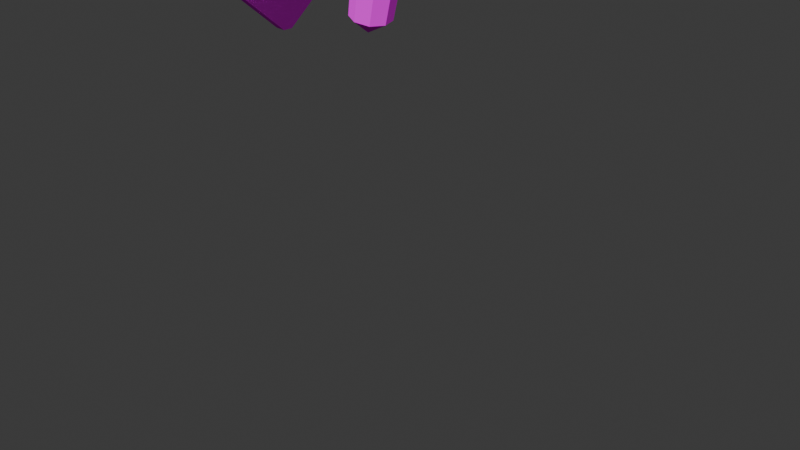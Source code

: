 # Source: Wall_torchesfinal1.blend  (saved by Blender 4.0.36; exported with 4.5.12 LTS)
import bpy
from mathutils import Matrix  # noqa: F401  (used for matrix-valued properties, if any)

bpy.ops.wm.read_factory_settings(use_empty=True)
scene = bpy.context.scene
scene.name = 'Scene'

# ---- collections
col_collection = bpy.data.collections.new('Collection'); scene.collection.children.link(col_collection)

# ---- images (referenced by path relative to the original .blend; pixels are not part of the script)
import os
ASSET_DIR = os.environ.get("B2B_ASSET_DIR", "")  # directory of the original .blend (textures are referenced by path, not embedded)
HERE = os.path.dirname(os.path.abspath(__file__))  # packed textures are extracted next to this script under _unpacked/

def load_image(name, relpath, width, height, colorspace="sRGB"):
    """Load a texture the original file referenced (path relative to the .blend, or extracted next to this script)."""
    p = next((c for c in (os.path.join(HERE, relpath), os.path.join(ASSET_DIR, relpath)) if relpath and os.path.exists(c)), "")
    if p:
        img = bpy.data.images.load(p, check_existing=True)
        img.name = name
    else:  # same state as the original file: an image datablock whose file is absent (Cycles renders it pink)
        img = bpy.data.images.new(name, width, height)
        img.source = "FILE"
        img.filepath = "//" + (relpath or name)
    img.colorspace_settings.name = colorspace
    return img
img_iron_texture_png = load_image('iron texture.png', 'iron texture.png', 1024, 1024, 'sRGB')
img_stick_texture_png = load_image('stick texture.png', 'stick texture.png', 1024, 1024, 'sRGB')

# ---- materials (node trees are filled in below, after node groups)
mat_002 = bpy.data.materials.new('材质.002')
mat_002.use_transparent_shadow = False
mat_001 = bpy.data.materials.new('材质.001')
mat_001.use_transparent_shadow = False
mat_x = bpy.data.materials.new('材质')
mat_x.use_transparent_shadow = False

# ---- material node trees
mat_002.use_nodes = True; mat_002.node_tree.nodes.clear()
_N = mat_002.node_tree.nodes; _L = mat_002.node_tree.links
n0 = _N.new('ShaderNodeOutputMaterial'); n0.name = '材质输出'; n0.location = (300, 300)
n1 = _N.new('ShaderNodeBsdfAnisotropic'); n1.name = '光泽 BSDF'; n1.location = (10, 300)
n2 = _N.new('ShaderNodeTexImage'); n2.name = '图像纹理'; n2.location = (-280, 280)
n2.image = img_iron_texture_png
_L.new(n1.outputs[0], n0.inputs[0])
_L.new(n2.outputs[0], n1.inputs[0])
n0.is_active_output = True
mat_001.use_nodes = True; mat_001.node_tree.nodes.clear()
_N = mat_001.node_tree.nodes; _L = mat_001.node_tree.links
n0 = _N.new('ShaderNodeOutputMaterial'); n0.name = '材质输出'; n0.location = (300, 300)
n1 = _N.new('ShaderNodeBsdfDiffuse'); n1.name = '漫射 BSDF'; n1.location = (10, 300)
n1.inputs[1].default_value = 0.5
n2 = _N.new('ShaderNodeTexImage'); n2.name = '图像纹理'; n2.location = (-280, 280)
n2.image = img_stick_texture_png
_L.new(n1.outputs[0], n0.inputs[0])
_L.new(n2.outputs[0], n1.inputs[0])
n0.is_active_output = True
mat_x.use_nodes = True; mat_x.node_tree.nodes.clear()
_N = mat_x.node_tree.nodes; _L = mat_x.node_tree.links
n0 = _N.new('ShaderNodeOutputMaterial'); n0.name = '材质输出'; n0.location = (300, 300)
n1 = _N.new('ShaderNodeBsdfAnisotropic'); n1.name = '光泽 BSDF'; n1.location = (10, 300)
n1.inputs[0].default_value = (0.08751, 0.09414, 0.1235, 1.0)
_L.new(n1.outputs[0], n0.inputs[0])
n0.is_active_output = True

# ---- world
world_world = bpy.data.worlds.new('World'); scene.world = world_world
world_world.use_nodes = True; world_world.node_tree.nodes.clear()
_N = world_world.node_tree.nodes; _L = world_world.node_tree.links
n0 = _N.new('ShaderNodeOutputWorld'); n0.name = 'World Output'; n0.location = (300, 300)
n1 = _N.new('ShaderNodeBackground'); n1.name = 'Background'; n1.location = (10, 300)
n1.inputs[0].default_value = (0.05088, 0.05088, 0.05088, 1.0)
_L.new(n1.outputs[0], n0.inputs[0])
n0.is_active_output = True
world_world.color = (0.05088, 0.05088, 0.05088)
world_world.use_sun_shadow = False
world_world.sun_shadow_jitter_overblur = 0.0

# ---- cameras
cam_camera = bpy.data.cameras.new('Camera')
cam_camera.clip_end = 100.0
cam_camera.ortho_scale = 7.314

# ---- meshes
me_001 = bpy.data.meshes.new('立方体.001')
me_001.from_pydata([(-1.0, -1.0, -1.0), (-1.114, -1.371, 1.029), (-1.0, 1.0, -1.0), (-1.114, 1.371, 1.029), (0.8317, -0.2283, -0.7903), (0.8317, -0.2768, 0.8469), (0.8317, 0.2283, -0.7903), (0.8317, 0.2768, 0.8469), (-0.8904, -0.8904, 0.4585), (-0.8904, 0.8904, 0.4585), (0.8317, 0.2768, 0.6407), (0.8317, -0.2768, 0.6407), (-0.7994, 0.7994, -0.4077), (0.8317, 0.2283, -0.6174), (0.8317, -0.2283, -0.6174), (-0.7994, -0.7994, -0.4077), (-1.114, -0.1368, 1.258), (-1.114, 0.1368, 1.258), (0.8317, 0.1368, 1.258), (0.8317, -0.1368, 1.258), (-1.0, 0.09653, -1.233), (-1.0, -0.09653, -1.233), (0.8317, 0.09653, -1.233), (0.8317, -0.09653, -1.233), (0.8317, 0.7994, -0.4077), (0.8317, 1.0, -1.0), (0.8317, -1.0, -1.0), (0.8317, 1.371, 1.029), (0.8317, -1.371, 1.029), (0.8317, -0.7994, -0.4077), (0.8317, 0.8904, 0.4585), (0.8317, -0.8904, 0.4585), (0.8317, 0.3228, -0.7038), (0.8317, 2.856e-09, -0.8261), (0.8317, -2.154e-08, 0.8896), (0.8317, -0.3228, -0.7038), (0.8317, 0.3915, 0.7438), (0.8317, -0.3915, 0.7438), (0.8317, -8.265e-09, 0.598), (0.8317, 4.595e-09, -0.5815), (2.032, 0.2905, -0.7038), (2.098, 0.2054, -0.7817), (2.125, 2.979e-09, -0.8139), (2.263, -2.082e-08, 0.8751), (2.225, -0.2491, 0.8366), (2.032, -0.2905, -0.7038), (2.098, -0.2054, -0.7817), (2.134, 0.3523, 0.7438), (2.043, 0.2491, 0.651), (2.134, -0.3523, 0.7438), (2.043, -0.2491, 0.651), (2.006, -8.872e-09, 0.6126), (1.938, 4.545e-09, -0.5938), (1.966, -0.2054, -0.626), (1.966, 0.2054, -0.626), (2.225, 0.2491, 0.8366), (2.032, 4.093e-10, -0.7038), (2.134, -1.433e-09, 0.7438), (-1.002, -1.246, 0.7438), (-1.002, 1.246, 0.7438), (0.8317, 1.246, 0.7438), (0.8317, -1.246, 0.7438), (-1.0, 0.0, -1.0), (-1.114, 0.0, 1.029), (0.8317, 0.0, -1.0), (0.8317, 0.0, 1.029), (-0.8904, 0.0, 0.4585), (-0.7994, 0.0, -0.4077), (-1.114, -2.98e-08, 1.258), (0.8317, -2.98e-08, 1.258), (-1.0, -2.98e-08, -1.233), (0.8317, -2.98e-08, -1.233), (-1.002, 0.0, 0.7438), (0.8317, 0.0, -0.4077), (0.8317, 0.0, 0.4585), (-0.8997, 0.9922, -0.7038), (0.8317, 0.9922, -0.7038), (0.8317, -0.9922, -0.7038), (-0.8997, -0.9922, -0.7038), (-0.8997, 0.0, -0.7038)], [], [(72, 63, 3, 59), (59, 3, 27, 60), (5, 37, 49, 44), (61, 28, 1, 58), (64, 26, 23, 71), (27, 3, 17, 18), (29, 31, 8, 15), (73, 74, 31, 29), (12, 9, 30, 24), (67, 66, 9, 12), (79, 67, 12, 75), (75, 12, 24, 76), (11, 38, 51, 50), (77, 29, 15, 78), (69, 68, 16, 19), (65, 27, 18, 69), (63, 1, 16, 68), (1, 28, 19, 16), (70, 71, 23, 21), (26, 0, 21, 23), (2, 25, 22, 20), (62, 2, 20, 70), (32, 6, 25, 76), (33, 4, 26, 64), (34, 7, 27, 65), (35, 14, 29, 77), (36, 10, 30, 60), (37, 5, 28, 61), (38, 11, 31, 74), (39, 13, 24, 73), (36, 7, 55, 47), (37, 11, 50, 49), (14, 35, 45, 53), (10, 36, 47, 48), (7, 34, 43, 55), (35, 4, 46, 45), (57, 43, 44, 49), (56, 52, 53, 45), (42, 56, 45, 46), (41, 40, 56, 42), (40, 54, 52, 56), (51, 57, 49, 50), (48, 47, 57, 51), (47, 55, 43, 57), (39, 14, 53, 52), (38, 10, 48, 51), (6, 32, 40, 41), (13, 39, 52, 54), (33, 6, 41, 42), (32, 13, 54, 40), (34, 5, 44, 43), (4, 33, 42, 46), (31, 61, 58, 8), (9, 59, 60, 30), (66, 72, 59, 9), (11, 37, 61, 31), (7, 36, 60, 27), (8, 58, 72, 66), (0, 62, 70, 21), (20, 22, 71, 70), (3, 63, 68, 17), (28, 65, 69, 19), (18, 17, 68, 69), (78, 15, 67, 79), (15, 8, 66, 67), (25, 64, 71, 22), (58, 1, 63, 72), (5, 34, 65, 28), (24, 30, 74, 73), (14, 39, 73, 29), (10, 38, 74, 30), (6, 33, 64, 25), (0, 78, 79, 62), (26, 77, 78, 0), (2, 75, 76, 25), (62, 79, 75, 2), (4, 35, 77, 26), (13, 32, 76, 24)])
_uv = me_001.uv_layers.new(name='UV 贴图')
_uv.uv.foreach_set('vector', [0.09177, 0.7998, 0.05108, 0.7924, 0.01533, 0.9866, 0.05929, 0.9762, 0.3657, 0.03, 0.3243, 0.01392, 0.3243, 0.294, 0.3657, 0.294, 0.727, 0.8269, 0.7104, 0.8269, 0.7161, 0.6394, 0.7311, 0.6263, 0.4343, 0.3105, 0.393, 0.3105, 0.393, 0.03034, 0.4343, 0.04642, 0.3521, 0.5256, 0.3782, 0.6672, 0.3214, 0.5453, 0.3189, 0.5316, 0.2955, 0.4082, 0.01351, 0.4082, 0.01351, 0.2305, 0.2955, 0.2305, 0.6612, 0.7813, 0.6612, 0.906, 0.4116, 0.906, 0.4248, 0.7813, 0.4365, 0.5102, 0.5601, 0.4878, 0.5833, 0.6139, 0.4574, 0.6234, 0.8321, 0.3577, 0.7065, 0.3446, 0.7065, 0.5926, 0.8321, 0.5926, 0.256, 0.8296, 0.1325, 0.8072, 0.1092, 0.9333, 0.2351, 0.9429, 0.2982, 0.8373, 0.256, 0.8296, 0.2351, 0.9429, 0.2723, 0.9778, 0.875, 0.3433, 0.8321, 0.3577, 0.8321, 0.5926, 0.875, 0.5926, 0.727, 0.8269, 0.7672, 0.8269, 0.7672, 0.6579, 0.7311, 0.6525, 0.6612, 0.7387, 0.6612, 0.7813, 0.4248, 0.7813, 0.4102, 0.7387, 0.2955, 0.2108, 0.01351, 0.2108, 0.01351, 0.1911, 0.2955, 0.1911, 0.6414, 0.473, 0.6057, 0.2788, 0.6705, 0.4477, 0.6741, 0.4671, 0.05108, 0.7924, 0.08684, 0.5982, 0.02201, 0.7671, 0.01844, 0.7865, 0.01351, 0.01342, 0.2955, 0.01342, 0.2955, 0.1911, 0.01351, 0.1911, 0.6435, 0.1575, 0.909, 0.1575, 0.909, 0.1436, 0.6435, 0.1436, 0.909, 0.01355, 0.6435, 0.01355, 0.6435, 0.1436, 0.909, 0.1436, 0.6435, 0.3015, 0.909, 0.3015, 0.909, 0.1714, 0.6435, 0.1714, 0.3404, 0.845, 0.3144, 0.9866, 0.3711, 0.8647, 0.3736, 0.851, 0.3859, 0.4722, 0.376, 0.4878, 0.326, 0.3839, 0.3684, 0.3774, 0.3769, 0.5211, 0.3879, 0.5525, 0.3782, 0.6672, 0.3521, 0.5256, 0.6215, 0.4766, 0.6082, 0.4385, 0.6057, 0.2788, 0.6414, 0.473, 0.4027, 0.5636, 0.4126, 0.548, 0.4574, 0.6234, 0.4202, 0.6584, 0.5905, 0.425, 0.5788, 0.4439, 0.5368, 0.3617, 0.5683, 0.304, 0.611, 0.5358, 0.6227, 0.5169, 0.6772, 0.6672, 0.6332, 0.6568, 0.58, 0.4842, 0.5933, 0.5223, 0.5833, 0.6139, 0.5601, 0.4878, 0.4118, 0.5147, 0.4007, 0.4833, 0.4157, 0.397, 0.4365, 0.5102, 0.8239, 0.8269, 0.8073, 0.8269, 0.8033, 0.6263, 0.8182, 0.6394, 0.7104, 0.8269, 0.727, 0.8269, 0.7311, 0.6525, 0.7161, 0.6394, 0.9266, 0.6273, 0.9403, 0.6273, 0.9357, 0.8001, 0.9233, 0.7906, 0.8073, 0.8269, 0.8239, 0.8269, 0.8182, 0.6394, 0.8033, 0.6525, 0.8073, 0.8269, 0.7672, 0.8269, 0.7672, 0.6209, 0.8033, 0.6263, 0.9403, 0.6273, 0.9266, 0.6273, 0.9233, 0.8095, 0.9357, 0.8001, 0.06446, 0.5336, 0.06736, 0.5149, 0.1022, 0.5259, 0.1149, 0.5413, 0.1883, 0.5306, 0.1907, 0.515, 0.2194, 0.5242, 0.2299, 0.5371, 0.1858, 0.5463, 0.1883, 0.5306, 0.2299, 0.5371, 0.2159, 0.5463, 0.1571, 0.5371, 0.1467, 0.5242, 0.1883, 0.5306, 0.1858, 0.5463, 0.1467, 0.5242, 0.1606, 0.515, 0.1907, 0.515, 0.1883, 0.5306, 0.06156, 0.5523, 0.06446, 0.5336, 0.1149, 0.5413, 0.0981, 0.5523, 0.02671, 0.5413, 0.01398, 0.5259, 0.06446, 0.5336, 0.06156, 0.5523, 0.01398, 0.5259, 0.03082, 0.5149, 0.06736, 0.5149, 0.06446, 0.5336, 0.8935, 0.6273, 0.9266, 0.6273, 0.9233, 0.7906, 0.8935, 0.7866, 0.7672, 0.8269, 0.8073, 0.8269, 0.8033, 0.6525, 0.7672, 0.6579, 0.8605, 0.6273, 0.8468, 0.6273, 0.8514, 0.8001, 0.8638, 0.8095, 0.8605, 0.6273, 0.8935, 0.6273, 0.8935, 0.7866, 0.8638, 0.7906, 0.8935, 0.6273, 0.8605, 0.6273, 0.8638, 0.8095, 0.8935, 0.8135, 0.8468, 0.6273, 0.8605, 0.6273, 0.8638, 0.7906, 0.8514, 0.8001, 0.7672, 0.8269, 0.727, 0.8269, 0.7311, 0.6263, 0.7672, 0.6209, 0.9266, 0.6273, 0.8935, 0.6273, 0.8935, 0.8135, 0.9233, 0.8095, 0.02224, 0.4355, 0.02224, 0.4866, 0.2881, 0.4866, 0.2719, 0.4355, 0.462, 0.2914, 0.5135, 0.3075, 0.5135, 0.04344, 0.462, 0.04344, 0.1325, 0.8072, 0.09177, 0.7998, 0.05929, 0.9762, 0.1092, 0.9333, 0.5933, 0.5223, 0.611, 0.5358, 0.6332, 0.6568, 0.5833, 0.6139, 0.6082, 0.4385, 0.5905, 0.425, 0.5683, 0.304, 0.6057, 0.2788, 0.1557, 0.6811, 0.1242, 0.6234, 0.09177, 0.7998, 0.1325, 0.8072, 0.3665, 0.7034, 0.3404, 0.845, 0.3736, 0.851, 0.3761, 0.8373, 0.6435, 0.1714, 0.909, 0.1714, 0.909, 0.1575, 0.6435, 0.1575, 0.01533, 0.9866, 0.05108, 0.7924, 0.01844, 0.7865, 0.01487, 0.8059, 0.6772, 0.6672, 0.6414, 0.473, 0.6741, 0.4671, 0.6776, 0.4865, 0.2955, 0.2305, 0.01351, 0.2305, 0.01351, 0.2108, 0.2955, 0.2108, 0.3241, 0.6968, 0.2768, 0.7164, 0.256, 0.8296, 0.2982, 0.8373, 0.2768, 0.7164, 0.1557, 0.6811, 0.1325, 0.8072, 0.256, 0.8296, 0.326, 0.3839, 0.3521, 0.5256, 0.3189, 0.5316, 0.3164, 0.5179, 0.1242, 0.6234, 0.08684, 0.5982, 0.05108, 0.7924, 0.09177, 0.7998, 0.6227, 0.5169, 0.6215, 0.4766, 0.6414, 0.473, 0.6772, 0.6672, 0.4157, 0.397, 0.5368, 0.3617, 0.5601, 0.4878, 0.4365, 0.5102, 0.4126, 0.548, 0.4118, 0.5147, 0.4365, 0.5102, 0.4574, 0.6234, 0.5788, 0.4439, 0.58, 0.4842, 0.5601, 0.4878, 0.5368, 0.3617, 0.376, 0.4878, 0.3769, 0.5211, 0.3521, 0.5256, 0.326, 0.3839, 0.3665, 0.7034, 0.3241, 0.6968, 0.2982, 0.8373, 0.3404, 0.845, 0.6612, 0.696, 0.6612, 0.7387, 0.4102, 0.7387, 0.3957, 0.696, 0.918, 0.3288, 0.875, 0.3433, 0.875, 0.5926, 0.918, 0.5926, 0.3404, 0.845, 0.2982, 0.8373, 0.2723, 0.9778, 0.3144, 0.9866, 0.3879, 0.5525, 0.4027, 0.5636, 0.4202, 0.6584, 0.3782, 0.6672, 0.4007, 0.4833, 0.3859, 0.4722, 0.3684, 0.3774, 0.4157, 0.397])
me_001.materials.append(mat_002)
me_001.update()
me_cube_001 = bpy.data.meshes.new('Cube.001')
me_cube_001.from_pydata([(1.453, -0.8655, 0.2341), (1.769, 1.394e-07, 0.1754), (0.6024, -1.187, 0.3923), (1.482, -1.099, -0.8888), (1.883, 1.318e-07, -0.9634), (0.4016, -1.507, -0.6881), (-0.7286, -0.6514, 0.1541), (-0.9665, 5.926e-08, 0.1983), (-0.8421, -0.6514, -0.457), (1.453, 0.8655, 0.2341), (0.6024, 1.187, 0.3923), (1.482, 1.099, -0.8888), (0.4016, 1.507, -0.6881), (-0.7286, 0.6514, 0.1541), (-0.8421, 0.6514, -0.457), (1.052, -0.8655, -1.927), (1.368, 1.344e-07, -1.985), (0.2009, -1.187, -1.768), (-0.9557, -0.6514, -1.068), (-1.194, 5.645e-08, -1.024), (1.052, 0.8655, -1.927), (0.2009, 1.187, -1.768), (-0.9557, 0.6514, -1.068), (-0.5646, 8.068e-08, 0.6091), (-0.2486, -0.8655, 0.5504), (-0.6787, -1.099, -0.4873), (-0.2486, 0.8655, 0.5504), (-0.6787, 1.099, -0.4873), (-0.9661, 1.012e-07, -1.552), (-0.65, -0.8655, -1.61), (-0.65, 0.8655, -1.61), (-6.181, 0.0, 0.5657), (-6.181, -0.5928, 0.0), (-6.181, 0.5928, 0.0), (-6.181, 0.0, -0.5657), (-6.181, -0.5928, 0.5657), (-6.181, 0.5928, 0.5657), (-6.181, -0.5928, -0.5657), (-6.181, 0.5928, -0.5657), (2.084, 1.343e-07, 0.1169), (1.683, -1.099, 0.1915), (0.6024, -1.507, 0.3923), (-0.8793, 6.034e-08, 0.6676), (-0.478, -1.099, 0.593), (1.683, 1.099, 0.1915), (0.6024, 1.507, 0.3923), (-0.478, 1.099, 0.593), (1.683, 1.293e-07, -2.044), (1.281, -1.099, -1.969), (0.2009, -1.507, -1.768), (-1.281, 5.537e-08, -1.493), (-0.8795, -1.099, -1.568), (1.281, 1.099, -1.969), (0.2009, 1.507, -1.768), (-0.8795, 1.099, -1.568), (2.926, -0.9921, 6.721), (3.287, 9.772e-08, 6.649), (1.953, -1.361, 6.915), (2.966, -1.292, 5.396), (3.437, 1.14e-07, 5.302), (1.7, -1.771, 5.649), (0.3845, -0.7657, 6.656), (0.1056, 2.268e-08, 6.712), (0.2415, -0.7657, 5.94), (2.926, 0.9921, 6.721), (1.953, 1.361, 6.915), (2.966, 1.292, 5.396), (1.7, 1.771, 5.649), (0.3845, 0.7657, 6.656), (0.2415, 0.7657, 5.94), (2.42, -0.9921, 4.188), (2.781, 9.101e-08, 4.116), (1.447, -1.361, 4.382), (0.09852, -0.7657, 5.223), (-0.1804, 1.888e-08, 5.279), (2.42, 0.9921, 4.188), (1.447, 1.361, 4.382), (0.09852, 0.7657, 5.223), (0.6182, 4.549e-09, 7.182), (0.9796, -0.9921, 7.11), (0.4331, -1.292, 5.902), (0.9796, 0.9921, 7.11), (0.4331, 1.292, 5.902), (0.1126, 2.395e-08, 4.648), (0.474, -0.9921, 4.576), (0.474, 0.9921, 4.576), (-6.181, -1.421e-14, 6.876), (-6.181, -0.7609, 6.15), (-6.181, 0.7609, 6.15), (-6.181, -1.421e-14, 5.424), (-6.181, -0.7609, 6.876), (-6.181, 0.7609, 6.876), (-6.181, -0.7609, 5.424), (-6.181, 0.7609, 5.424), (3.69, 1.173e-07, 6.569), (3.219, -1.292, 6.663), (1.953, -1.771, 6.915), (0.2154, 2.414e-08, 7.262), (0.6859, -1.292, 7.168), (3.219, 1.292, 6.663), (1.953, 1.771, 6.915), (0.6859, 1.292, 7.168), (3.184, 1.106e-07, 4.035), (2.714, -1.292, 4.129), (1.447, -1.771, 4.382), (-0.2902, 1.743e-08, 4.729), (0.1803, -1.292, 4.635), (2.714, 1.292, 4.129), (1.447, 1.771, 4.382), (0.1803, 1.292, 4.635)], [], [(4, 39, 40, 3), (3, 40, 41, 5), (14, 22, 38, 33), (25, 5, 41, 43), (4, 11, 44, 39), (11, 12, 45, 44), (6, 7, 31, 35), (27, 46, 45, 12), (4, 3, 48, 47), (3, 5, 49, 48), (7, 13, 36, 31), (25, 51, 49, 5), (4, 47, 52, 11), (11, 52, 53, 12), (19, 18, 37, 34), (27, 12, 53, 54), (7, 6, 43, 42), (6, 8, 25, 43), (13, 7, 42, 46), (14, 13, 46, 27), (18, 19, 50, 51), (8, 18, 51, 25), (19, 22, 54, 50), (22, 14, 27, 54), (18, 8, 32, 37), (13, 14, 33, 36), (8, 6, 35, 32), (22, 19, 34, 38), (1, 0, 40, 39), (0, 2, 41, 40), (24, 23, 42, 43), (2, 24, 43, 41), (9, 1, 39, 44), (10, 9, 44, 45), (23, 26, 46, 42), (26, 10, 45, 46), (15, 16, 47, 48), (17, 15, 48, 49), (28, 29, 51, 50), (29, 17, 49, 51), (16, 20, 52, 47), (20, 21, 53, 52), (30, 28, 50, 54), (21, 30, 54, 53), (59, 94, 95, 58), (58, 95, 96, 60), (69, 77, 93, 88), (80, 60, 96, 98), (59, 66, 99, 94), (66, 67, 100, 99), (61, 62, 86, 90), (82, 101, 100, 67), (59, 58, 103, 102), (58, 60, 104, 103), (62, 68, 91, 86), (80, 106, 104, 60), (59, 102, 107, 66), (66, 107, 108, 67), (74, 73, 92, 89), (82, 67, 108, 109), (62, 61, 98, 97), (61, 63, 80, 98), (68, 62, 97, 101), (69, 68, 101, 82), (73, 74, 105, 106), (63, 73, 106, 80), (74, 77, 109, 105), (77, 69, 82, 109), (73, 63, 87, 92), (68, 69, 88, 91), (63, 61, 90, 87), (77, 74, 89, 93), (56, 55, 95, 94), (55, 57, 96, 95), (79, 78, 97, 98), (57, 79, 98, 96), (64, 56, 94, 99), (65, 64, 99, 100), (78, 81, 101, 97), (81, 65, 100, 101), (70, 71, 102, 103), (72, 70, 103, 104), (83, 84, 106, 105), (84, 72, 104, 106), (71, 75, 107, 102), (75, 76, 108, 107), (85, 83, 105, 109), (76, 85, 109, 108)])
_uv = me_cube_001.uv_layers.new(name='UVMap')
_uv.uv.foreach_set('vector', [0.8795, 0.2724, 0.9454, 0.2724, 0.95, 0.339, 0.8841, 0.339, 0.8136, 0.6044, 0.8136, 0.5378, 0.8806, 0.5378, 0.8806, 0.6044, 0.05422, 0.4515, 0.01652, 0.4556, 0.02309, 0.7737, 0.05751, 0.7763, 0.9477, 0.6044, 0.8806, 0.6044, 0.8806, 0.5378, 0.9477, 0.5378, 0.8795, 0.2724, 0.8841, 0.2058, 0.95, 0.2058, 0.9454, 0.2724, 0.8136, 0.7704, 0.8806, 0.7704, 0.8806, 0.7038, 0.8136, 0.7038, 0.3129, 0.7779, 0.2732, 0.7635, 0.2732, 0.4475, 0.3093, 0.4475, 0.9477, 0.7704, 0.9477, 0.7038, 0.8806, 0.7038, 0.8806, 0.7704, 0.8795, 0.2724, 0.8841, 0.339, 0.8182, 0.339, 0.8136, 0.2724, 0.8136, 0.6044, 0.8806, 0.6044, 0.8806, 0.671, 0.8136, 0.671, 0.2732, 0.7635, 0.2334, 0.7779, 0.237, 0.4475, 0.2732, 0.4475, 0.9477, 0.6044, 0.9477, 0.671, 0.8806, 0.671, 0.8806, 0.6044, 0.8795, 0.2724, 0.8136, 0.2724, 0.8182, 0.2058, 0.8841, 0.2058, 0.8136, 0.7704, 0.8136, 0.837, 0.8806, 0.837, 0.8806, 0.7704, 0.3857, 0.7497, 0.4254, 0.7642, 0.4219, 0.4475, 0.3857, 0.4475, 0.9477, 0.7704, 0.8806, 0.7704, 0.8806, 0.837, 0.9477, 0.837, 0.9214, 0.4384, 0.9187, 0.4779, 0.9454, 0.505, 0.95, 0.4384, 0.9187, 0.4779, 0.8814, 0.4779, 0.8795, 0.505, 0.9454, 0.505, 0.9187, 0.3989, 0.9214, 0.4384, 0.95, 0.4384, 0.9454, 0.3718, 0.8814, 0.3989, 0.9187, 0.3989, 0.9454, 0.3718, 0.8795, 0.3718, 0.8441, 0.4779, 0.8468, 0.4384, 0.8182, 0.4384, 0.8136, 0.505, 0.8814, 0.4779, 0.8441, 0.4779, 0.8136, 0.505, 0.8795, 0.505, 0.8468, 0.4384, 0.8441, 0.3989, 0.8136, 0.3718, 0.8182, 0.4384, 0.8441, 0.3989, 0.8814, 0.3989, 0.8795, 0.3718, 0.8136, 0.3718, 0.125, 0.4556, 0.1627, 0.4515, 0.166, 0.7763, 0.1315, 0.7737, 0.09192, 0.4475, 0.05422, 0.4515, 0.05751, 0.7763, 0.09192, 0.7789, 0.1627, 0.4515, 0.2004, 0.4475, 0.2004, 0.7789, 0.166, 0.7763, 0.3459, 0.7642, 0.3857, 0.7497, 0.3857, 0.4475, 0.3495, 0.4475, 0.1683, 0.922, 0.1683, 0.8661, 0.1864, 0.8576, 0.1864, 0.9285, 0.1683, 0.8661, 0.1263, 0.8301, 0.133, 0.8119, 0.1864, 0.8576, 0.07078, 0.8307, 0.03455, 0.8734, 0.01652, 0.8669, 0.06252, 0.8127, 0.1263, 0.8301, 0.07078, 0.8307, 0.06252, 0.8127, 0.133, 0.8119, 0.1321, 0.9647, 0.1683, 0.922, 0.1864, 0.9285, 0.1404, 0.9827, 0.07659, 0.9653, 0.1321, 0.9647, 0.1404, 0.9827, 0.06989, 0.9835, 0.03455, 0.8734, 0.03455, 0.9293, 0.01652, 0.9378, 0.01652, 0.8669, 0.03455, 0.9293, 0.07659, 0.9653, 0.06989, 0.9835, 0.01652, 0.9378, 0.6318, 0.4956, 0.688, 0.4956, 0.6946, 0.4777, 0.6232, 0.4777, 0.5956, 0.5374, 0.6318, 0.4956, 0.6232, 0.4777, 0.5772, 0.5307, 0.6392, 0.6285, 0.5962, 0.5925, 0.578, 0.6007, 0.6326, 0.6464, 0.5962, 0.5925, 0.5956, 0.5374, 0.5772, 0.5307, 0.578, 0.6007, 0.688, 0.4956, 0.731, 0.5316, 0.7492, 0.5234, 0.6946, 0.4777, 0.731, 0.5316, 0.7316, 0.5867, 0.75, 0.5934, 0.7492, 0.5234, 0.6954, 0.6285, 0.6392, 0.6285, 0.6326, 0.6464, 0.704, 0.6464, 0.7316, 0.5867, 0.6954, 0.6285, 0.704, 0.6464, 0.75, 0.5934, 0.4889, 0.8887, 0.4889, 0.9654, 0.4101, 0.9711, 0.4101, 0.8944, 0.6795, 0.8119, 0.7583, 0.8119, 0.7583, 0.8902, 0.6795, 0.8902, 0.1504, 0.0601, 0.1576, 0.1038, 0.541, 0.1044, 0.5425, 0.06038, 0.6795, 0.9685, 0.6795, 0.8902, 0.7583, 0.8902, 0.7583, 0.9685, 0.4889, 0.8887, 0.5677, 0.8944, 0.5677, 0.9711, 0.4889, 0.9654, 0.8136, 0.09469, 0.8924, 0.09469, 0.8924, 0.01641, 0.8136, 0.01641, 0.11, 0.4144, 0.06324, 0.3975, 0.06324, 0.01652, 0.1097, 0.01652, 0.9712, 0.09469, 0.9712, 0.01641, 0.8924, 0.01641, 0.8924, 0.09469, 0.4889, 0.8887, 0.4101, 0.8944, 0.4101, 0.8176, 0.4889, 0.8119, 0.6795, 0.8119, 0.6795, 0.8902, 0.6007, 0.8902, 0.6007, 0.8119, 0.06324, 0.3975, 0.01652, 0.4144, 0.01681, 0.01652, 0.06324, 0.01652, 0.6795, 0.9685, 0.6007, 0.9685, 0.6007, 0.8902, 0.6795, 0.8902, 0.4889, 0.8887, 0.4889, 0.8119, 0.5677, 0.8176, 0.5677, 0.8944, 0.8136, 0.09469, 0.8136, 0.173, 0.8924, 0.173, 0.8924, 0.09469, 0.5093, 0.3044, 0.5263, 0.2579, 0.1431, 0.2582, 0.1431, 0.3044, 0.9712, 0.09469, 0.8924, 0.09469, 0.8924, 0.173, 0.9712, 0.173, 0.2982, 0.9378, 0.2515, 0.9344, 0.2194, 0.9654, 0.2982, 0.9711, 0.2515, 0.9344, 0.2515, 0.891, 0.2194, 0.8887, 0.2194, 0.9654, 0.3449, 0.9344, 0.2982, 0.9378, 0.2982, 0.9711, 0.377, 0.9654, 0.3449, 0.891, 0.3449, 0.9344, 0.377, 0.9654, 0.377, 0.8887, 0.2515, 0.8476, 0.2982, 0.8509, 0.2982, 0.8176, 0.2194, 0.8119, 0.2515, 0.891, 0.2515, 0.8476, 0.2194, 0.8119, 0.2194, 0.8887, 0.2982, 0.8509, 0.3449, 0.8476, 0.377, 0.8119, 0.2982, 0.8176, 0.3449, 0.8476, 0.3449, 0.891, 0.377, 0.8887, 0.377, 0.8119, 0.1576, 0.2246, 0.1504, 0.1809, 0.5425, 0.1812, 0.541, 0.2251, 0.1431, 0.01641, 0.1504, 0.0601, 0.5425, 0.06038, 0.544, 0.01641, 0.1504, 0.1809, 0.1431, 0.1372, 0.544, 0.1372, 0.5425, 0.1812, 0.5263, 0.3508, 0.5093, 0.3044, 0.1431, 0.3044, 0.1431, 0.3505, 0.6509, 0.27, 0.6016, 0.3112, 0.5783, 0.3007, 0.6425, 0.2471, 0.6016, 0.3112, 0.6008, 0.3742, 0.5772, 0.3827, 0.5783, 0.3007, 0.6422, 0.422, 0.7066, 0.422, 0.7151, 0.4449, 0.6312, 0.4449, 0.6008, 0.3742, 0.6422, 0.422, 0.6312, 0.4449, 0.5772, 0.3827, 0.7153, 0.27, 0.6509, 0.27, 0.6425, 0.2471, 0.7264, 0.2471, 0.7568, 0.3178, 0.7153, 0.27, 0.7264, 0.2471, 0.7803, 0.3092, 0.7066, 0.422, 0.756, 0.3808, 0.7793, 0.3913, 0.7151, 0.4449, 0.756, 0.3808, 0.7568, 0.3178, 0.7803, 0.3092, 0.7793, 0.3913, 0.6016, 0.08051, 0.6509, 0.03935, 0.6425, 0.01641, 0.5783, 0.06999, 0.6008, 0.1436, 0.6016, 0.08051, 0.5783, 0.06999, 0.5772, 0.1521, 0.7066, 0.1913, 0.6422, 0.1913, 0.6312, 0.2142, 0.7151, 0.2142, 0.6422, 0.1913, 0.6008, 0.1436, 0.5772, 0.1521, 0.6312, 0.2142, 0.6509, 0.03935, 0.7153, 0.03935, 0.7264, 0.01641, 0.6425, 0.01641, 0.7153, 0.03935, 0.7568, 0.0871, 0.7803, 0.07858, 0.7264, 0.01641, 0.756, 0.1502, 0.7066, 0.1913, 0.7151, 0.2142, 0.7793, 0.1607, 0.7568, 0.0871, 0.756, 0.1502, 0.7793, 0.1607, 0.7803, 0.07858])
me_cube_001.materials.append(mat_002)
me_cube_001.update()
me_cube_004 = bpy.data.meshes.new('Cube.004')
me_cube_004.from_pydata([(0.2697, -0.2742, -0.2706), (0.3686, 1.22e-08, -0.2892), (0.003322, -0.3761, -0.2203), (0.2697, 0.2742, -0.2706), (0.003322, 0.3761, -0.2203), (-0.362, -6.316e-09, -0.1514), (-0.263, -0.2742, -0.1701), (-0.263, 0.2742, -0.1701), (-0.5298, -0.1535, -3.531), (-0.4735, -9.394e-09, -3.539), (-0.6816, -0.2105, -3.507), (-0.7226, 1.115e-08, -3.66), (-0.5298, 0.1535, -3.531), (-0.6816, 0.2105, -3.507), (-0.8897, -9.394e-09, -3.476), (-0.8333, -0.1535, -3.484), (-0.8333, 0.1535, -3.484), (-0.1294, 0.2139, -1.862), (-0.5522, 0.2139, -1.839), (-0.1294, -0.2139, -1.862), (-0.05086, -5.011e-09, -1.867), (-0.6307, -5.011e-09, -1.835), (-0.3408, 0.2933, -1.851), (-0.3408, -0.2933, -1.851), (-0.5522, -0.2139, -1.839)], [], [(3, 4, 22, 17), (12, 13, 11, 9), (19, 20, 9, 8), (14, 11, 13, 16), (17, 22, 13, 12), (24, 23, 10, 15), (21, 24, 15, 14), (22, 18, 16, 13), (20, 17, 12, 9), (6, 24, 21, 5), (0, 1, 20, 19), (3, 17, 20, 1), (15, 10, 11, 14), (9, 11, 10, 8), (4, 7, 18, 22), (2, 0, 19, 23), (7, 5, 21, 18), (6, 2, 23, 24), (23, 19, 8, 10), (18, 21, 14, 16)])
_uv = me_cube_004.uv_layers.new(name='UVMap')
_uv.uv.foreach_set('vector', [0.4409, 0.9931, 0.3878, 0.9931, 0.3808, 0.5045, 0.4219, 0.5126, 0.5453, 0.1225, 0.5136, 0.1229, 0.5202, 0.06075, 0.566, 0.08593, 0.7079, 0.4988, 0.7498, 0.4976, 0.7498, 0.006931, 0.7197, 0.009471, 0.4895, 0.04386, 0.5202, 0.06075, 0.5136, 0.1229, 0.4895, 0.09182, 0.4219, 0.5126, 0.3808, 0.5045, 0.3754, 0.00846, 0.4054, 0.009988, 0.4597, 0.4964, 0.5008, 0.5045, 0.4954, 0.00846, 0.4653, 0.006931, 0.6285, 0.4907, 0.5866, 0.4895, 0.5984, 0.006931, 0.6285, 0.009471, 0.3808, 0.5045, 0.3397, 0.4964, 0.3453, 0.006931, 0.3754, 0.00846, 0.7498, 0.4976, 0.7917, 0.4988, 0.7798, 0.009471, 0.7498, 0.006931, 0.5748, 0.9789, 0.5866, 0.4895, 0.6285, 0.4907, 0.6285, 0.9844, 0.6585, 0.8355, 0.7122, 0.8301, 0.7122, 0.3674, 0.6704, 0.3687, 0.766, 0.8355, 0.7541, 0.3687, 0.7122, 0.3674, 0.7122, 0.8301, 0.5102, 0.007293, 0.542, 0.006931, 0.5202, 0.06075, 0.4895, 0.04386, 0.566, 0.08593, 0.5202, 0.06075, 0.542, 0.006931, 0.566, 0.03797, 0.3878, 0.9931, 0.3347, 0.9931, 0.3397, 0.4964, 0.3808, 0.5045, 0.4921, 0.999, 0.5451, 0.999, 0.5261, 0.5186, 0.485, 0.5104, 0.6822, 0.9789, 0.6285, 0.9844, 0.6285, 0.4907, 0.6704, 0.4895, 0.4548, 0.9931, 0.5079, 0.9931, 0.5008, 0.5045, 0.4597, 0.4964, 0.5008, 0.5045, 0.5419, 0.5126, 0.5254, 0.009988, 0.4954, 0.00846, 0.6704, 0.4895, 0.6285, 0.4907, 0.6285, 0.009471, 0.6586, 0.006931])
me_cube_004.materials.append(mat_001)
me_cube_004.update()
me_cube_005 = bpy.data.meshes.new('Cube.005')
me_cube_005.from_pydata([(0.3855, 0.0, 0.02881), (0.0, 0.0, 0.02881), (0.0, 0.3908, 0.02881), (0.0, 0.5161, 0.1193), (0.0, 0.414, 0.1193), (0.4084, 0.0, 0.1193), (0.5102, 0.0, 0.1193), (0.0, 0.1954, 0.02881), (0.3331, 0.1426, 0.02881), (0.4352, 0.1821, 0.1193), (0.3469, 0.1451, 0.1193), (0.1928, 0.0, 0.02881), (0.1404, 0.3381, 0.02881), (0.1801, 0.4402, 0.1193), (0.1427, 0.3521, 0.1193), (0.1666, 0.169, 0.02881), (0.5784, 0.0, 0.3697), (0.6802, 0.0, 0.3697), (0.0, 0.579, 0.3697), (0.0, 0.6811, 0.3697), (0.1801, 0.6052, 0.3697), (0.1427, 0.5171, 0.3697), (0.6052, 0.1821, 0.3697), (0.5169, 0.1451, 0.3697), (0.6584, 0.0, 1.231), (0.7602, 0.0, 1.231), (0.0, 0.664, 1.231), (0.0, 0.7661, 1.231), (0.1801, 0.6902, 1.231), (0.1427, 0.6021, 1.231), (0.6852, 0.1821, 1.231), (0.5969, 0.1451, 1.231), (0.6352, 0.1821, 0.6286), (0.6352, 0.1821, 0.7635), (0.5469, 0.1451, 0.6286), (0.5469, 0.1451, 0.7635), (0.6084, 0.0, 0.7635), (0.6084, 0.0, 0.6286), (0.7102, 0.0, 0.6286), (0.7102, 0.0, 0.7635), (0.1427, 0.5521, 0.6286), (0.1427, 0.5521, 0.7635), (0.1801, 0.6402, 0.7635), (0.1801, 0.6402, 0.6286), (0.0, 0.614, 0.6286), (0.0, 0.614, 0.7635), (0.0, 0.7161, 0.7635), (0.0, 0.7161, 0.6286), (0.1427, 0.5521, 0.9765), (0.0, 0.614, 0.9765), (0.1801, 0.6402, 0.9765), (0.0, 0.7161, 0.9765), (0.6352, 0.1821, 0.9765), (0.5469, 0.1451, 0.9765), (0.7102, 0.0, 0.9765), (0.6084, 0.0, 0.9765), (0.4084, 0.1742, -0.04725), (0.1722, 0.4132, -0.04725), (0.0, 0.4779, -0.04725), (0.4723, 0.0, -0.04725), (0.5047, 0.4939, 0.6286), (0.5047, 0.4939, 0.7635), (0.442, 0.4313, 0.7635), (0.442, 0.4313, 0.6286), (-0.3855, 0.0, 0.02881), (-0.4084, 0.0, 0.1193), (-0.5102, 0.0, 0.1193), (-0.3331, 0.1426, 0.02881), (-0.4352, 0.1821, 0.1193), (-0.3469, 0.1451, 0.1193), (-0.1928, 0.0, 0.02881), (-0.1404, 0.3381, 0.02881), (-0.1801, 0.4402, 0.1193), (-0.1427, 0.3521, 0.1193), (-0.1666, 0.169, 0.02881), (-0.5784, 0.0, 0.3697), (-0.6802, 0.0, 0.3697), (-0.1801, 0.6052, 0.3697), (-0.1427, 0.5171, 0.3697), (-0.6052, 0.1821, 0.3697), (-0.5169, 0.1451, 0.3697), (-0.6584, 0.0, 1.231), (-0.7602, 0.0, 1.231), (-0.1801, 0.6902, 1.231), (-0.1427, 0.6021, 1.231), (-0.6852, 0.1821, 1.231), (-0.5969, 0.1451, 1.231), (-0.6352, 0.1821, 0.6286), (-0.6352, 0.1821, 0.7635), (-0.5469, 0.1451, 0.6286), (-0.5469, 0.1451, 0.7635), (-0.6084, 0.0, 0.7635), (-0.6084, 0.0, 0.6286), (-0.7102, 0.0, 0.6286), (-0.7102, 0.0, 0.7635), (-0.1427, 0.5521, 0.6286), (-0.1427, 0.5521, 0.7635), (-0.1801, 0.6402, 0.7635), (-0.1801, 0.6402, 0.6286), (-0.1427, 0.5521, 0.9765), (-0.1801, 0.6402, 0.9765), (-0.6352, 0.1821, 0.9765), (-0.5469, 0.1451, 0.9765), (-0.7102, 0.0, 0.9765), (-0.6084, 0.0, 0.9765), (-0.4084, 0.1742, -0.04725), (-0.1722, 0.4132, -0.04725), (-0.4723, 0.0, -0.04725), (-0.5047, 0.4939, 0.6286), (-0.5047, 0.4939, 0.7635), (-0.442, 0.4313, 0.7635), (-0.442, 0.4313, 0.6286), (0.0, -0.3908, 0.02881), (0.0, -0.5161, 0.1193), (0.0, -0.414, 0.1193), (0.0, -0.1954, 0.02881), (0.3331, -0.1426, 0.02881), (0.4352, -0.1821, 0.1193), (0.3469, -0.1451, 0.1193), (0.1404, -0.3381, 0.02881), (0.1801, -0.4402, 0.1193), (0.1427, -0.3521, 0.1193), (0.1666, -0.169, 0.02881), (0.0, -0.579, 0.3697), (0.0, -0.6811, 0.3697), (0.1801, -0.6052, 0.3697), (0.1427, -0.5171, 0.3697), (0.6052, -0.1821, 0.3697), (0.5169, -0.1451, 0.3697), (0.0, -0.664, 1.231), (0.0, -0.7661, 1.231), (0.1801, -0.6902, 1.231), (0.1427, -0.6021, 1.231), (0.6852, -0.1821, 1.231), (0.5969, -0.1451, 1.231), (0.6352, -0.1821, 0.6286), (0.6352, -0.1821, 0.7635), (0.5469, -0.1451, 0.6286), (0.5469, -0.1451, 0.7635), (0.1427, -0.5521, 0.6286), (0.1427, -0.5521, 0.7635), (0.1801, -0.6402, 0.7635), (0.1801, -0.6402, 0.6286), (0.0, -0.614, 0.6286), (0.0, -0.614, 0.7635), (0.0, -0.7161, 0.7635), (0.0, -0.7161, 0.6286), (0.1427, -0.5521, 0.9765), (0.0, -0.614, 0.9765), (0.1801, -0.6402, 0.9765), (0.0, -0.7161, 0.9765), (0.6352, -0.1821, 0.9765), (0.5469, -0.1451, 0.9765), (0.4084, -0.1742, -0.04725), (0.1722, -0.4132, -0.04725), (0.0, -0.4779, -0.04725), (0.5047, -0.4939, 0.6286), (0.5047, -0.4939, 0.7635), (0.442, -0.4313, 0.7635), (0.442, -0.4313, 0.6286), (-0.3331, -0.1426, 0.02881), (-0.4352, -0.1821, 0.1193), (-0.3469, -0.1451, 0.1193), (-0.1404, -0.3381, 0.02881), (-0.1801, -0.4402, 0.1193), (-0.1427, -0.3521, 0.1193), (-0.1666, -0.169, 0.02881), (-0.1801, -0.6052, 0.3697), (-0.1427, -0.5171, 0.3697), (-0.6052, -0.1821, 0.3697), (-0.5169, -0.1451, 0.3697), (-0.1801, -0.6902, 1.231), (-0.1427, -0.6021, 1.231), (-0.6852, -0.1821, 1.231), (-0.5969, -0.1451, 1.231), (-0.6352, -0.1821, 0.6286), (-0.6352, -0.1821, 0.7635), (-0.5469, -0.1451, 0.6286), (-0.5469, -0.1451, 0.7635), (-0.1427, -0.5521, 0.6286), (-0.1427, -0.5521, 0.7635), (-0.1801, -0.6402, 0.7635), (-0.1801, -0.6402, 0.6286), (-0.1427, -0.5521, 0.9765), (-0.1801, -0.6402, 0.9765), (-0.6352, -0.1821, 0.9765), (-0.5469, -0.1451, 0.9765), (-0.4084, -0.1742, -0.04725), (-0.1722, -0.4132, -0.04725), (-0.5047, -0.4939, 0.6286), (-0.5047, -0.4939, 0.7635), (-0.442, -0.4313, 0.7635), (-0.442, -0.4313, 0.6286), (0.004908, 0.2888, -0.04725), (-0.2854, -0.004921, -0.04725), (0.2854, 0.004921, -0.04725), (-0.004908, -0.2888, -0.04725)], [], [(12, 14, 10, 8), (56, 9, 13, 57), (15, 7, 2, 12), (14, 4, 18, 21), (10, 14, 13, 9), (0, 8, 10, 5), (11, 1, 7, 15), (13, 14, 21, 20), (0, 11, 15, 8), (2, 4, 14, 12), (56, 59, 6, 9), (8, 15, 12), (55, 53, 31, 24), (50, 48, 29, 28), (9, 6, 17, 22), (10, 9, 22, 23), (5, 10, 23, 16), (3, 13, 20, 19), (29, 26, 27, 28), (24, 31, 30, 25), (48, 49, 26, 29), (53, 52, 30, 31), (52, 54, 25, 30), (51, 50, 28, 27), (22, 17, 38, 32), (32, 38, 39, 33), (23, 22, 32, 34), (16, 23, 34, 37), (37, 34, 35, 36), (19, 20, 43, 47), (47, 43, 42, 46), (21, 18, 44, 40), (40, 44, 45, 41), (20, 21, 40, 43), (61, 42, 41, 62), (60, 43, 42, 61), (62, 41, 40, 63), (46, 42, 50, 51), (41, 45, 49, 48), (42, 41, 48, 50), (33, 39, 54, 52), (35, 33, 52, 53), (36, 35, 53, 55), (58, 57, 13, 3), (63, 40, 43, 60), (34, 63, 60, 32), (35, 62, 63, 34), (32, 60, 61, 33), (33, 61, 62, 35), (71, 67, 69, 73), (105, 106, 72, 68), (74, 71, 2, 7), (73, 78, 18, 4), (69, 68, 72, 73), (64, 65, 69, 67), (70, 74, 7, 1), (72, 77, 78, 73), (64, 67, 74, 70), (2, 71, 73, 4), (105, 68, 66, 107), (67, 71, 74), (104, 81, 86, 102), (100, 83, 84, 99), (68, 79, 76, 66), (69, 80, 79, 68), (65, 75, 80, 69), (3, 19, 77, 72), (84, 83, 27, 26), (81, 82, 85, 86), (99, 84, 26, 49), (102, 86, 85, 101), (101, 85, 82, 103), (51, 27, 83, 100), (79, 87, 93, 76), (87, 88, 94, 93), (80, 89, 87, 79), (75, 92, 89, 80), (92, 91, 90, 89), (19, 47, 98, 77), (47, 46, 97, 98), (78, 95, 44, 18), (95, 96, 45, 44), (77, 98, 95, 78), (109, 110, 96, 97), (108, 109, 97, 98), (110, 111, 95, 96), (46, 51, 100, 97), (96, 99, 49, 45), (97, 100, 99, 96), (88, 101, 103, 94), (90, 102, 101, 88), (91, 104, 102, 90), (58, 3, 72, 106), (111, 108, 98, 95), (89, 87, 108, 111), (90, 89, 111, 110), (87, 88, 109, 108), (88, 90, 110, 109), (119, 116, 118, 121), (153, 154, 120, 117), (122, 119, 112, 115), (121, 126, 123, 114), (118, 117, 120, 121), (0, 5, 118, 116), (11, 122, 115, 1), (120, 125, 126, 121), (0, 116, 122, 11), (112, 119, 121, 114), (153, 117, 6, 59), (116, 119, 122), (55, 24, 134, 152), (149, 131, 132, 147), (117, 127, 17, 6), (118, 128, 127, 117), (5, 16, 128, 118), (113, 124, 125, 120), (132, 131, 130, 129), (24, 25, 133, 134), (147, 132, 129, 148), (152, 134, 133, 151), (151, 133, 25, 54), (150, 130, 131, 149), (127, 135, 38, 17), (135, 136, 39, 38), (128, 137, 135, 127), (16, 37, 137, 128), (37, 36, 138, 137), (124, 146, 142, 125), (146, 145, 141, 142), (126, 139, 143, 123), (139, 140, 144, 143), (125, 142, 139, 126), (157, 158, 140, 141), (156, 157, 141, 142), (158, 159, 139, 140), (145, 150, 149, 141), (140, 147, 148, 144), (141, 149, 147, 140), (136, 151, 54, 39), (138, 152, 151, 136), (36, 55, 152, 138), (155, 113, 120, 154), (159, 156, 142, 139), (137, 135, 156, 159), (138, 137, 159, 158), (135, 136, 157, 156), (136, 138, 158, 157), (163, 165, 162, 160), (187, 161, 164, 188), (166, 115, 112, 163), (165, 114, 123, 168), (162, 165, 164, 161), (64, 160, 162, 65), (70, 1, 115, 166), (164, 165, 168, 167), (64, 70, 166, 160), (112, 114, 165, 163), (187, 107, 66, 161), (160, 166, 163), (104, 186, 174, 81), (184, 183, 172, 171), (161, 66, 76, 169), (162, 161, 169, 170), (65, 162, 170, 75), (113, 164, 167, 124), (172, 129, 130, 171), (81, 174, 173, 82), (183, 148, 129, 172), (186, 185, 173, 174), (185, 103, 82, 173), (150, 184, 171, 130), (169, 76, 93, 175), (175, 93, 94, 176), (170, 169, 175, 177), (75, 170, 177, 92), (92, 177, 178, 91), (124, 167, 182, 146), (146, 182, 181, 145), (168, 123, 143, 179), (179, 143, 144, 180), (167, 168, 179, 182), (190, 181, 180, 191), (189, 182, 181, 190), (191, 180, 179, 192), (145, 181, 184, 150), (180, 144, 148, 183), (181, 180, 183, 184), (176, 94, 103, 185), (178, 176, 185, 186), (91, 178, 186, 104), (155, 188, 164, 113), (192, 179, 182, 189), (177, 192, 189, 175), (178, 191, 192, 177), (175, 189, 190, 176), (176, 190, 191, 178), (106, 193, 57, 58), (193, 195, 56, 57), (195, 153, 59, 56), (105, 194, 193, 106), (194, 196, 195, 193), (196, 154, 153, 195), (107, 187, 194, 105), (187, 188, 196, 194), (188, 155, 154, 196)])
_uv = me_cube_005.uv_layers.new(name='UVMap')
_uv.uv.foreach_set('vector', [0.7022, 0.724, 0.7022, 0.724, 0.6512, 0.6729, 0.6512, 0.6729, 0.625, 0.6875, 0.625, 0.6875, 0.6875, 0.75, 0.6875, 0.75, 0.7006, 0.6745, 0.75, 0.6761, 0.75, 0.7272, 0.7022, 0.724, 0.7022, 0.724, 0.75, 0.7272, 0.75, 0.7272, 0.7022, 0.724, 0.6512, 0.6729, 0.7022, 0.724, 0.6875, 0.75, 0.625, 0.6875, 0.648, 0.625, 0.6512, 0.6729, 0.6512, 0.6729, 0.648, 0.625, 0.699, 0.625, 0.75, 0.625, 0.75, 0.6761, 0.7006, 0.6745, 0.6875, 0.75, 0.7022, 0.724, 0.7022, 0.724, 0.6875, 0.75, 0.648, 0.625, 0.699, 0.625, 0.7006, 0.6745, 0.6512, 0.6729, 0.75, 0.7272, 0.75, 0.7272, 0.7022, 0.724, 0.7022, 0.724, 0.625, 0.6875, 0.625, 0.625, 0.625, 0.625, 0.625, 0.6875, 0.6512, 0.6729, 0.7006, 0.6745, 0.7022, 0.724, 0.648, 0.625, 0.6512, 0.6729, 0.6512, 0.6729, 0.648, 0.625, 0.6875, 0.75, 0.7022, 0.724, 0.7022, 0.724, 0.6875, 0.75, 0.625, 0.6875, 0.625, 0.625, 0.625, 0.625, 0.625, 0.6875, 0.6512, 0.6729, 0.625, 0.6875, 0.625, 0.6875, 0.6512, 0.6729, 0.648, 0.625, 0.6512, 0.6729, 0.6512, 0.6729, 0.648, 0.625, 0.75, 0.75, 0.6875, 0.75, 0.6875, 0.75, 0.75, 0.75, 0.7022, 0.724, 0.75, 0.7272, 0.75, 0.75, 0.6875, 0.75, 0.648, 0.625, 0.6512, 0.6729, 0.625, 0.6875, 0.625, 0.625, 0.7022, 0.724, 0.75, 0.7272, 0.75, 0.7272, 0.7022, 0.724, 0.6512, 0.6729, 0.625, 0.6875, 0.625, 0.6875, 0.6512, 0.6729, 0.625, 0.6875, 0.625, 0.625, 0.625, 0.625, 0.625, 0.6875, 0.75, 0.75, 0.6875, 0.75, 0.6875, 0.75, 0.75, 0.75, 0.625, 0.6875, 0.625, 0.625, 0.625, 0.625, 0.625, 0.6875, 0.625, 0.6875, 0.625, 0.625, 0.625, 0.625, 0.625, 0.6875, 0.6512, 0.6729, 0.625, 0.6875, 0.625, 0.6875, 0.6512, 0.6729, 0.648, 0.625, 0.6512, 0.6729, 0.6512, 0.6729, 0.648, 0.625, 0.648, 0.625, 0.6512, 0.6729, 0.6512, 0.6729, 0.648, 0.625, 0.75, 0.75, 0.6875, 0.75, 0.6875, 0.75, 0.75, 0.75, 0.75, 0.75, 0.6875, 0.75, 0.6875, 0.75, 0.75, 0.75, 0.7022, 0.724, 0.75, 0.7272, 0.75, 0.7272, 0.7022, 0.724, 0.7022, 0.724, 0.75, 0.7272, 0.75, 0.7272, 0.7022, 0.724, 0.6875, 0.75, 0.7022, 0.724, 0.7022, 0.724, 0.6875, 0.75, 0.0, 0.0, 0.0, 0.0, 0.0, 0.0, 0.0, 0.0, 0.0, 0.0, 0.0, 0.0, 0.0, 0.0, 0.0, 0.0, 0.0, 0.0, 0.0, 0.0, 0.0, 0.0, 0.0, 0.0, 0.75, 0.75, 0.6875, 0.75, 0.6875, 0.75, 0.75, 0.75, 0.7022, 0.724, 0.75, 0.7272, 0.75, 0.7272, 0.7022, 0.724, 0.6875, 0.75, 0.7022, 0.724, 0.7022, 0.724, 0.6875, 0.75, 0.625, 0.6875, 0.625, 0.625, 0.625, 0.625, 0.625, 0.6875, 0.6512, 0.6729, 0.625, 0.6875, 0.625, 0.6875, 0.6512, 0.6729, 0.648, 0.625, 0.6512, 0.6729, 0.6512, 0.6729, 0.648, 0.625, 0.75, 0.75, 0.6875, 0.75, 0.6875, 0.75, 0.75, 0.75, 0.0, 0.0, 0.0, 0.0, 0.0, 0.0, 0.0, 0.0, 0.0, 0.0, 0.0, 0.0, 0.0, 0.0, 0.0, 0.0, 0.0, 0.0, 0.0, 0.0, 0.0, 0.0, 0.0, 0.0, 0.0, 0.0, 0.0, 0.0, 0.0, 0.0, 0.0, 0.0, 0.0, 0.0, 0.0, 0.0, 0.0, 0.0, 0.0, 0.0, 0.7022, 0.724, 0.6512, 0.6729, 0.6512, 0.6729, 0.7022, 0.724, 0.625, 0.6875, 0.6875, 0.75, 0.6875, 0.75, 0.625, 0.6875, 0.7006, 0.6745, 0.7022, 0.724, 0.75, 0.7272, 0.75, 0.6761, 0.7022, 0.724, 0.7022, 0.724, 0.75, 0.7272, 0.75, 0.7272, 0.6512, 0.6729, 0.625, 0.6875, 0.6875, 0.75, 0.7022, 0.724, 0.648, 0.625, 0.648, 0.625, 0.6512, 0.6729, 0.6512, 0.6729, 0.699, 0.625, 0.7006, 0.6745, 0.75, 0.6761, 0.75, 0.625, 0.6875, 0.75, 0.6875, 0.75, 0.7022, 0.724, 0.7022, 0.724, 0.648, 0.625, 0.6512, 0.6729, 0.7006, 0.6745, 0.699, 0.625, 0.75, 0.7272, 0.7022, 0.724, 0.7022, 0.724, 0.75, 0.7272, 0.625, 0.6875, 0.625, 0.6875, 0.625, 0.625, 0.625, 0.625, 0.6512, 0.6729, 0.7022, 0.724, 0.7006, 0.6745, 0.648, 0.625, 0.648, 0.625, 0.6512, 0.6729, 0.6512, 0.6729, 0.6875, 0.75, 0.6875, 0.75, 0.7022, 0.724, 0.7022, 0.724, 0.625, 0.6875, 0.625, 0.6875, 0.625, 0.625, 0.625, 0.625, 0.6512, 0.6729, 0.6512, 0.6729, 0.625, 0.6875, 0.625, 0.6875, 0.648, 0.625, 0.648, 0.625, 0.6512, 0.6729, 0.6512, 0.6729, 0.75, 0.75, 0.75, 0.75, 0.6875, 0.75, 0.6875, 0.75, 0.7022, 0.724, 0.6875, 0.75, 0.75, 0.75, 0.75, 0.7272, 0.648, 0.625, 0.625, 0.625, 0.625, 0.6875, 0.6512, 0.6729, 0.7022, 0.724, 0.7022, 0.724, 0.75, 0.7272, 0.75, 0.7272, 0.6512, 0.6729, 0.6512, 0.6729, 0.625, 0.6875, 0.625, 0.6875, 0.625, 0.6875, 0.625, 0.6875, 0.625, 0.625, 0.625, 0.625, 0.75, 0.75, 0.75, 0.75, 0.6875, 0.75, 0.6875, 0.75, 0.625, 0.6875, 0.625, 0.6875, 0.625, 0.625, 0.625, 0.625, 0.625, 0.6875, 0.625, 0.6875, 0.625, 0.625, 0.625, 0.625, 0.6512, 0.6729, 0.6512, 0.6729, 0.625, 0.6875, 0.625, 0.6875, 0.648, 0.625, 0.648, 0.625, 0.6512, 0.6729, 0.6512, 0.6729, 0.648, 0.625, 0.648, 0.625, 0.6512, 0.6729, 0.6512, 0.6729, 0.75, 0.75, 0.75, 0.75, 0.6875, 0.75, 0.6875, 0.75, 0.75, 0.75, 0.75, 0.75, 0.6875, 0.75, 0.6875, 0.75, 0.7022, 0.724, 0.7022, 0.724, 0.75, 0.7272, 0.75, 0.7272, 0.7022, 0.724, 0.7022, 0.724, 0.75, 0.7272, 0.75, 0.7272, 0.6875, 0.75, 0.6875, 0.75, 0.7022, 0.724, 0.7022, 0.724, 0.0, 0.0, 0.0, 0.0, 0.0, 0.0, 0.0, 0.0, 0.0, 0.0, 0.0, 0.0, 0.0, 0.0, 0.0, 0.0, 0.0, 0.0, 0.0, 0.0, 0.0, 0.0, 0.0, 0.0, 0.75, 0.75, 0.75, 0.75, 0.6875, 0.75, 0.6875, 0.75, 0.7022, 0.724, 0.7022, 0.724, 0.75, 0.7272, 0.75, 0.7272, 0.6875, 0.75, 0.6875, 0.75, 0.7022, 0.724, 0.7022, 0.724, 0.625, 0.6875, 0.625, 0.6875, 0.625, 0.625, 0.625, 0.625, 0.6512, 0.6729, 0.6512, 0.6729, 0.625, 0.6875, 0.625, 0.6875, 0.648, 0.625, 0.648, 0.625, 0.6512, 0.6729, 0.6512, 0.6729, 0.75, 0.75, 0.75, 0.75, 0.6875, 0.75, 0.6875, 0.75, 0.0, 0.0, 0.0, 0.0, 0.0, 0.0, 0.0, 0.0, 0.0, 0.0, 0.0, 0.0, 0.0, 0.0, 0.0, 0.0, 0.0, 0.0, 0.0, 0.0, 0.0, 0.0, 0.0, 0.0, 0.0, 0.0, 0.0, 0.0, 0.0, 0.0, 0.0, 0.0, 0.0, 0.0, 0.0, 0.0, 0.0, 0.0, 0.0, 0.0, 0.7022, 0.724, 0.6512, 0.6729, 0.6512, 0.6729, 0.7022, 0.724, 0.625, 0.6875, 0.6875, 0.75, 0.6875, 0.75, 0.625, 0.6875, 0.7006, 0.6745, 0.7022, 0.724, 0.75, 0.7272, 0.75, 0.6761, 0.7022, 0.724, 0.7022, 0.724, 0.75, 0.7272, 0.75, 0.7272, 0.6512, 0.6729, 0.625, 0.6875, 0.6875, 0.75, 0.7022, 0.724, 0.648, 0.625, 0.648, 0.625, 0.6512, 0.6729, 0.6512, 0.6729, 0.699, 0.625, 0.7006, 0.6745, 0.75, 0.6761, 0.75, 0.625, 0.6875, 0.75, 0.6875, 0.75, 0.7022, 0.724, 0.7022, 0.724, 0.648, 0.625, 0.6512, 0.6729, 0.7006, 0.6745, 0.699, 0.625, 0.75, 0.7272, 0.7022, 0.724, 0.7022, 0.724, 0.75, 0.7272, 0.625, 0.6875, 0.625, 0.6875, 0.625, 0.625, 0.625, 0.625, 0.6512, 0.6729, 0.7022, 0.724, 0.7006, 0.6745, 0.648, 0.625, 0.648, 0.625, 0.6512, 0.6729, 0.6512, 0.6729, 0.6875, 0.75, 0.6875, 0.75, 0.7022, 0.724, 0.7022, 0.724, 0.625, 0.6875, 0.625, 0.6875, 0.625, 0.625, 0.625, 0.625, 0.6512, 0.6729, 0.6512, 0.6729, 0.625, 0.6875, 0.625, 0.6875, 0.648, 0.625, 0.648, 0.625, 0.6512, 0.6729, 0.6512, 0.6729, 0.75, 0.75, 0.75, 0.75, 0.6875, 0.75, 0.6875, 0.75, 0.7022, 0.724, 0.6875, 0.75, 0.75, 0.75, 0.75, 0.7272, 0.648, 0.625, 0.625, 0.625, 0.625, 0.6875, 0.6512, 0.6729, 0.7022, 0.724, 0.7022, 0.724, 0.75, 0.7272, 0.75, 0.7272, 0.6512, 0.6729, 0.6512, 0.6729, 0.625, 0.6875, 0.625, 0.6875, 0.625, 0.6875, 0.625, 0.6875, 0.625, 0.625, 0.625, 0.625, 0.75, 0.75, 0.75, 0.75, 0.6875, 0.75, 0.6875, 0.75, 0.625, 0.6875, 0.625, 0.6875, 0.625, 0.625, 0.625, 0.625, 0.625, 0.6875, 0.625, 0.6875, 0.625, 0.625, 0.625, 0.625, 0.6512, 0.6729, 0.6512, 0.6729, 0.625, 0.6875, 0.625, 0.6875, 0.648, 0.625, 0.648, 0.625, 0.6512, 0.6729, 0.6512, 0.6729, 0.648, 0.625, 0.648, 0.625, 0.6512, 0.6729, 0.6512, 0.6729, 0.75, 0.75, 0.75, 0.75, 0.6875, 0.75, 0.6875, 0.75, 0.75, 0.75, 0.75, 0.75, 0.6875, 0.75, 0.6875, 0.75, 0.7022, 0.724, 0.7022, 0.724, 0.75, 0.7272, 0.75, 0.7272, 0.7022, 0.724, 0.7022, 0.724, 0.75, 0.7272, 0.75, 0.7272, 0.6875, 0.75, 0.6875, 0.75, 0.7022, 0.724, 0.7022, 0.724, 0.0, 0.0, 0.0, 0.0, 0.0, 0.0, 0.0, 0.0, 0.0, 0.0, 0.0, 0.0, 0.0, 0.0, 0.0, 0.0, 0.0, 0.0, 0.0, 0.0, 0.0, 0.0, 0.0, 0.0, 0.75, 0.75, 0.75, 0.75, 0.6875, 0.75, 0.6875, 0.75, 0.7022, 0.724, 0.7022, 0.724, 0.75, 0.7272, 0.75, 0.7272, 0.6875, 0.75, 0.6875, 0.75, 0.7022, 0.724, 0.7022, 0.724, 0.625, 0.6875, 0.625, 0.6875, 0.625, 0.625, 0.625, 0.625, 0.6512, 0.6729, 0.6512, 0.6729, 0.625, 0.6875, 0.625, 0.6875, 0.648, 0.625, 0.648, 0.625, 0.6512, 0.6729, 0.6512, 0.6729, 0.75, 0.75, 0.75, 0.75, 0.6875, 0.75, 0.6875, 0.75, 0.0, 0.0, 0.0, 0.0, 0.0, 0.0, 0.0, 0.0, 0.0, 0.0, 0.0, 0.0, 0.0, 0.0, 0.0, 0.0, 0.0, 0.0, 0.0, 0.0, 0.0, 0.0, 0.0, 0.0, 0.0, 0.0, 0.0, 0.0, 0.0, 0.0, 0.0, 0.0, 0.0, 0.0, 0.0, 0.0, 0.0, 0.0, 0.0, 0.0, 0.7022, 0.724, 0.7022, 0.724, 0.6512, 0.6729, 0.6512, 0.6729, 0.625, 0.6875, 0.625, 0.6875, 0.6875, 0.75, 0.6875, 0.75, 0.7006, 0.6745, 0.75, 0.6761, 0.75, 0.7272, 0.7022, 0.724, 0.7022, 0.724, 0.75, 0.7272, 0.75, 0.7272, 0.7022, 0.724, 0.6512, 0.6729, 0.7022, 0.724, 0.6875, 0.75, 0.625, 0.6875, 0.648, 0.625, 0.6512, 0.6729, 0.6512, 0.6729, 0.648, 0.625, 0.699, 0.625, 0.75, 0.625, 0.75, 0.6761, 0.7006, 0.6745, 0.6875, 0.75, 0.7022, 0.724, 0.7022, 0.724, 0.6875, 0.75, 0.648, 0.625, 0.699, 0.625, 0.7006, 0.6745, 0.6512, 0.6729, 0.75, 0.7272, 0.75, 0.7272, 0.7022, 0.724, 0.7022, 0.724, 0.625, 0.6875, 0.625, 0.625, 0.625, 0.625, 0.625, 0.6875, 0.6512, 0.6729, 0.7006, 0.6745, 0.7022, 0.724, 0.648, 0.625, 0.6512, 0.6729, 0.6512, 0.6729, 0.648, 0.625, 0.6875, 0.75, 0.7022, 0.724, 0.7022, 0.724, 0.6875, 0.75, 0.625, 0.6875, 0.625, 0.625, 0.625, 0.625, 0.625, 0.6875, 0.6512, 0.6729, 0.625, 0.6875, 0.625, 0.6875, 0.6512, 0.6729, 0.648, 0.625, 0.6512, 0.6729, 0.6512, 0.6729, 0.648, 0.625, 0.75, 0.75, 0.6875, 0.75, 0.6875, 0.75, 0.75, 0.75, 0.7022, 0.724, 0.75, 0.7272, 0.75, 0.75, 0.6875, 0.75, 0.648, 0.625, 0.6512, 0.6729, 0.625, 0.6875, 0.625, 0.625, 0.7022, 0.724, 0.75, 0.7272, 0.75, 0.7272, 0.7022, 0.724, 0.6512, 0.6729, 0.625, 0.6875, 0.625, 0.6875, 0.6512, 0.6729, 0.625, 0.6875, 0.625, 0.625, 0.625, 0.625, 0.625, 0.6875, 0.75, 0.75, 0.6875, 0.75, 0.6875, 0.75, 0.75, 0.75, 0.625, 0.6875, 0.625, 0.625, 0.625, 0.625, 0.625, 0.6875, 0.625, 0.6875, 0.625, 0.625, 0.625, 0.625, 0.625, 0.6875, 0.6512, 0.6729, 0.625, 0.6875, 0.625, 0.6875, 0.6512, 0.6729, 0.648, 0.625, 0.6512, 0.6729, 0.6512, 0.6729, 0.648, 0.625, 0.648, 0.625, 0.6512, 0.6729, 0.6512, 0.6729, 0.648, 0.625, 0.75, 0.75, 0.6875, 0.75, 0.6875, 0.75, 0.75, 0.75, 0.75, 0.75, 0.6875, 0.75, 0.6875, 0.75, 0.75, 0.75, 0.7022, 0.724, 0.75, 0.7272, 0.75, 0.7272, 0.7022, 0.724, 0.7022, 0.724, 0.75, 0.7272, 0.75, 0.7272, 0.7022, 0.724, 0.6875, 0.75, 0.7022, 0.724, 0.7022, 0.724, 0.6875, 0.75, 0.0, 0.0, 0.0, 0.0, 0.0, 0.0, 0.0, 0.0, 0.0, 0.0, 0.0, 0.0, 0.0, 0.0, 0.0, 0.0, 0.0, 0.0, 0.0, 0.0, 0.0, 0.0, 0.0, 0.0, 0.75, 0.75, 0.6875, 0.75, 0.6875, 0.75, 0.75, 0.75, 0.7022, 0.724, 0.75, 0.7272, 0.75, 0.7272, 0.7022, 0.724, 0.6875, 0.75, 0.7022, 0.724, 0.7022, 0.724, 0.6875, 0.75, 0.625, 0.6875, 0.625, 0.625, 0.625, 0.625, 0.625, 0.6875, 0.6512, 0.6729, 0.625, 0.6875, 0.625, 0.6875, 0.6512, 0.6729, 0.648, 0.625, 0.6512, 0.6729, 0.6512, 0.6729, 0.648, 0.625, 0.75, 0.75, 0.6875, 0.75, 0.6875, 0.75, 0.75, 0.75, 0.0, 0.0, 0.0, 0.0, 0.0, 0.0, 0.0, 0.0, 0.0, 0.0, 0.0, 0.0, 0.0, 0.0, 0.0, 0.0, 0.0, 0.0, 0.0, 0.0, 0.0, 0.0, 0.0, 0.0, 0.0, 0.0, 0.0, 0.0, 0.0, 0.0, 0.0, 0.0, 0.0, 0.0, 0.0, 0.0, 0.0, 0.0, 0.0, 0.0, 0.6875, 0.75, 0.6667, 0.7292, 0.6875, 0.75, 0.75, 0.75, 0.6667, 0.7292, 0.6458, 0.7083, 0.625, 0.6875, 0.6875, 0.75, 0.6458, 0.7083, 0.625, 0.6875, 0.625, 0.625, 0.625, 0.6875, 0.625, 0.6875, 0.6458, 0.7083, 0.6667, 0.7292, 0.6875, 0.75, 0.6458, 0.7083, 0.6667, 0.7292, 0.6458, 0.7083, 0.6667, 0.7292, 0.6667, 0.7292, 0.6875, 0.75, 0.625, 0.6875, 0.6458, 0.7083, 0.625, 0.625, 0.625, 0.6875, 0.6458, 0.7083, 0.625, 0.6875, 0.625, 0.6875, 0.6875, 0.75, 0.6667, 0.7292, 0.6458, 0.7083, 0.6875, 0.75, 0.75, 0.75, 0.6875, 0.75, 0.6667, 0.7292])
me_cube_005.materials.append(mat_x)
me_cube_005.update()

# ---- objects
ob_camera = bpy.data.objects.new('Camera', cam_camera)
ob_back = bpy.data.objects.new('Back', me_001)
ob_handles = bpy.data.objects.new('Handles', me_cube_001)
ob_torch_001 = bpy.data.objects.new('Torch.001', me_cube_004)
ob_torch_002 = bpy.data.objects.new('Torch.002', me_cube_005)

# ---- transforms, parenting, visibility, modifiers, constraints
ob_camera.location = (7.359, -6.926, 4.958)
ob_camera.rotation_euler = (1.109, 0.0, 0.8149)
ob_camera.lock_rotations_4d = False
ob_camera.empty_display_type = 'ARROWS'
ob_camera.color = (0.0, 0.0, 0.0, 0.0)
ob_camera.display_type = 'WIRE'
ob_camera.lineart.crease_threshold = 0.0
ob_back.location = (-1.756, -5.166e-07, 3.845)
ob_back.scale = (0.0669, 0.5392, 1.816)
ob_handles.location = (-0.2783, -5.388e-08, 3.142)
ob_handles.scale = (0.23, 0.23, 0.23)
ob_torch_001.location = (0.2863, -4.252e-08, 5.504)
ob_torch_002.location = (0.2949, -4.282e-08, 5.295)
ob_torch_002.rotation_euler = (2.995e-09, 0.2092, 2.853e-08)
ob_torch_002.scale = (1.003, 1.003, 1.003)

# ---- collection membership
col_collection.objects.link(ob_camera)
col_collection.objects.link(ob_back)
col_collection.objects.link(ob_handles)
col_collection.objects.link(ob_torch_001)
col_collection.objects.link(ob_torch_002)

# ---- scene / render settings (as saved in the file)
scene.camera = ob_camera
scene.frame_start = 1; scene.frame_end = 250; scene.frame_set(1)
scene.render.engine = 'BLENDER_EEVEE_NEXT'
scene.cycles.sampling_pattern = 'TABULATED_SOBOL'
bpy.context.view_layer.update()

# ---- added for rendering (the .blend has no usable light): sun
light_auto_sun = bpy.data.lights.new('AutoSun', 'SUN')
light_auto_sun.energy = 3.0
light_auto_sun.angle = 0.0523599
ob_auto_sun = bpy.data.objects.new('AutoSun', light_auto_sun)
scene.collection.objects.link(ob_auto_sun)
ob_auto_sun.rotation_euler = (0.872665, 0.174533, 0.523599)
bpy.context.view_layer.update()
